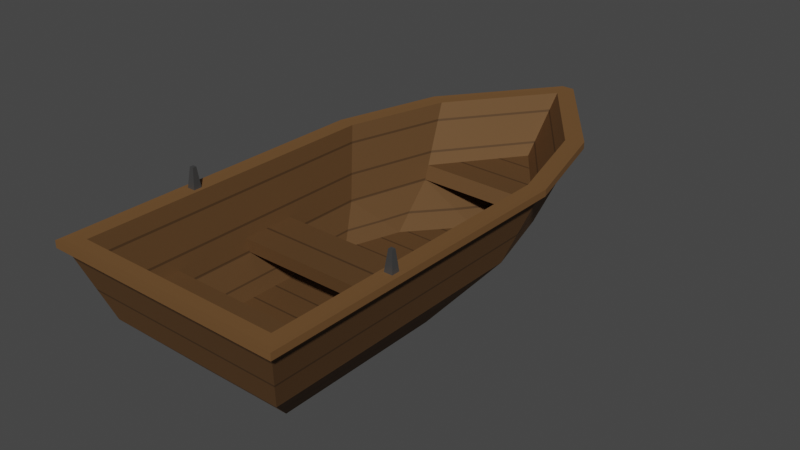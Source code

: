 # Source: booot_2.blend  (saved by Blender 2.80.75; exported with 4.5.12 LTS)
import bpy
from mathutils import Matrix  # noqa: F401  (used for matrix-valued properties, if any)

bpy.ops.wm.read_factory_settings(use_empty=True)
scene = bpy.context.scene
scene.name = 'Scene'

# ---- collections
col_collection = bpy.data.collections.new('Collection'); scene.collection.children.link(col_collection)

# ---- images (referenced by path relative to the original .blend; pixels are not part of the script)
import os
ASSET_DIR = os.environ.get("B2B_ASSET_DIR", "")  # directory of the original .blend (textures are referenced by path, not embedded)
HERE = os.path.dirname(os.path.abspath(__file__))  # packed textures are extracted next to this script under _unpacked/

def load_image(name, relpath, width, height, colorspace="sRGB"):
    """Load a texture the original file referenced (path relative to the .blend, or extracted next to this script)."""
    p = next((c for c in (os.path.join(HERE, relpath), os.path.join(ASSET_DIR, relpath)) if relpath and os.path.exists(c)), "")
    if p:
        img = bpy.data.images.load(p, check_existing=True)
        img.name = name
    else:  # same state as the original file: an image datablock whose file is absent (Cycles renders it pink)
        img = bpy.data.images.new(name, width, height)
        img.source = "FILE"
        img.filepath = "//" + (relpath or name)
    img.colorspace_settings.name = colorspace
    return img
img_seamlesswould_png = load_image('seamlesswould.png', 'seamlesswould.png', 1024, 1024, 'sRGB')

# ---- materials (node trees are filled in below, after node groups)
mat_boat = bpy.data.materials.new('boat')
mat_boat.use_transparent_shadow = False
mat_boat.diffuse_color = (0.4766, 0.3651, 0.2847, 1.0)
mat_boatmetal = bpy.data.materials.new('boatmetal')
mat_boatmetal.use_transparent_shadow = False
mat_boat_tex = bpy.data.materials.new('boat_tex')
mat_boat_tex.use_transparent_shadow = False
mat_boat_tex.diffuse_color = (0.4766, 0.3651, 0.2847, 1.0)

# ---- material node trees
mat_boat.use_nodes = True; mat_boat.node_tree.nodes.clear()
_N = mat_boat.node_tree.nodes; _L = mat_boat.node_tree.links
n0 = _N.new('ShaderNodeOutputMaterial'); n0.name = 'Material Output'; n0.location = (194, 291)
n1 = _N.new('ShaderNodeTexWave'); n1.name = 'Wave Texture'; n1.location = (-405, 333)
n1.bands_direction = 'DIAGONAL'
n1.rings_direction = 'SPHERICAL'
n1.inputs[1].default_value = -28.0
n1.inputs[6].default_value = 1.571
n2 = _N.new('ShaderNodeTexCoord'); n2.name = 'Texture Coordinate'; n2.location = (-905, 331)
n3 = _N.new('ShaderNodeMapping'); n3.name = 'Mapping'; n3.location = (-695, 348)
n3.inputs[2].default_value = (0.0, 0.0, 0.7854)
n4 = _N.new('ShaderNodeBsdfPrincipled'); n4.name = 'Principled BSDF'; n4.location = (-96, 291)
n4.distribution = 'GGX'
n4.subsurface_method = 'BURLEY'
n4.inputs[0].default_value = (0.2423, 0.1195, 0.04231, 1.0)
n4.inputs[1].default_value = 0.5
n4.inputs[2].default_value = 0.7149
n4.inputs[3].default_value = 1.45
n4.inputs[13].default_value = 0.4737
n4.inputs[27].default_value = (0.0, 0.0, 0.0, 1.0)
n4.inputs[28].default_value = 1.0
_L.new(n4.outputs[0], n0.inputs[0])
_L.new(n3.outputs[0], n1.inputs[0])
_L.new(n2.outputs[2], n3.inputs[0])
n0.is_active_output = True
mat_boatmetal.use_nodes = True; mat_boatmetal.node_tree.nodes.clear()
_N = mat_boatmetal.node_tree.nodes; _L = mat_boatmetal.node_tree.links
n0 = _N.new('ShaderNodeOutputMaterial'); n0.name = 'Material Output'; n0.location = (194, 291)
n1 = _N.new('ShaderNodeBsdfPrincipled'); n1.name = 'Principled BSDF'; n1.location = (-96, 291)
n1.distribution = 'GGX'
n1.subsurface_method = 'BURLEY'
n1.inputs[0].default_value = (0.1015, 0.1015, 0.1015, 1.0)
n1.inputs[1].default_value = 0.5614
n1.inputs[2].default_value = 0.3947
n1.inputs[3].default_value = 1.45
n1.inputs[13].default_value = 0.4737
n1.inputs[27].default_value = (0.0, 0.0, 0.0, 1.0)
n1.inputs[28].default_value = 1.0
_L.new(n1.outputs[0], n0.inputs[0])
n0.is_active_output = True
mat_boat_tex.use_nodes = True; mat_boat_tex.node_tree.nodes.clear()
_N = mat_boat_tex.node_tree.nodes; _L = mat_boat_tex.node_tree.links
n0 = _N.new('ShaderNodeOutputMaterial'); n0.name = 'Material Output'; n0.location = (555, 291)
n1 = _N.new('ShaderNodeBsdfPrincipled'); n1.name = 'Principled BSDF'; n1.location = (265, 291)
n1.distribution = 'GGX'
n1.subsurface_method = 'BURLEY'
n1.inputs[1].default_value = 0.5
n1.inputs[2].default_value = 0.7149
n1.inputs[3].default_value = 1.45
n1.inputs[13].default_value = 0.4737
n1.inputs[27].default_value = (0.0, 0.0, 0.0, 1.0)
n1.inputs[28].default_value = 1.0
n2 = _N.new('ShaderNodeTexWave'); n2.name = 'Wave Texture'; n2.location = (-405, 333)
n2.bands_direction = 'DIAGONAL'
n2.rings_direction = 'SPHERICAL'
n2.inputs[1].default_value = -6.18
n2.inputs[6].default_value = 1.571
n3 = _N.new('ShaderNodeTexCoord'); n3.name = 'Texture Coordinate'; n3.location = (-905, 331)
n4 = _N.new('ShaderNodeMapping'); n4.name = 'Mapping'; n4.location = (-695, 348)
n4.inputs[2].default_value = (0.0, 0.0, 0.7854)
n5 = _N.new('ShaderNodeBrightContrast'); n5.name = 'Bright/Contrast'; n5.location = (-175, 239)
n5.inputs[1].default_value = 49.25
n5.inputs[2].default_value = 100.0
n6 = _N.new('ShaderNodeMix'); n6.name = 'Mix'; n6.location = (30, 306)
n6.data_type = 'RGBA'
n6.inputs[6].default_value = (0.09252, 0.04759, 0.01835, 1.0)
n7 = _N.new('ShaderNodeTexCoord'); n7.name = 'Texture Coordinate.001'; n7.location = (-830, -70)
n8 = _N.new('ShaderNodeMapping'); n8.name = 'Mapping.001'; n8.location = (-620, -53)
n9 = _N.new('ShaderNodeTexVoronoi'); n9.name = 'Voronoi Texture'; n9.location = (-330, -90)
n9.inputs[2].default_value = 45.48
n10 = _N.new('ShaderNodeTexImage'); n10.name = 'Image Texture'; n10.location = (-378, -354)
n10.image = img_seamlesswould_png
n11 = _N.new('ShaderNodeMapping'); n11.name = 'Mapping.002'; n11.location = (-676, -427)
n11.inputs[2].default_value = (0.0, 0.0, 1.571)
n11.inputs[3].default_value = (3.23, 1.453, 7.845)
n12 = _N.new('ShaderNodeTexCoord'); n12.name = 'Texture Coordinate.002'; n12.location = (-889, -535)
n13 = _N.new('ShaderNodeMix'); n13.name = 'Mix.001'; n13.location = (44, 31)
n13.data_type = 'RGBA'
n13.inputs[0].default_value = 1.0
n13.inputs[6].default_value = (0.1535, 0.07708, 0.0283, 1.0)
n14 = _N.new('ShaderNodeMix'); n14.name = 'Mix.002'; n14.location = (14, -374)
n14.data_type = 'RGBA'
n14.inputs[6].default_value = (0.2423, 0.1195, 0.04231, 1.0)
n14.inputs[7].default_value = (0.1535, 0.07708, 0.0283, 1.0)
n15 = _N.new('ShaderNodeBrightContrast'); n15.name = 'Bright/Contrast.001'; n15.location = (-157, -46)
n15.inputs[1].default_value = 38.61
n15.inputs[2].default_value = 79.17
n16 = _N.new('ShaderNodeMath'); n16.name = 'Math'; n16.location = (0, 0)
n16.operation = 'MULTIPLY'
_L.new(n1.outputs[0], n0.inputs[0])
_L.new(n4.outputs[0], n2.inputs[0])
_L.new(n3.outputs[2], n4.inputs[0])
_L.new(n2.outputs[0], n5.inputs[0])
_L.new(n5.outputs[0], n6.inputs[0])
_L.new(n8.outputs[0], n9.inputs[0])
_L.new(n7.outputs[2], n8.inputs[0])
_L.new(n10.outputs[1], n14.inputs[0])
_L.new(n11.outputs[0], n10.inputs[0])
_L.new(n12.outputs[2], n11.inputs[0])
_L.new(n6.outputs[2], n1.inputs[0])
_L.new(n13.outputs[2], n6.inputs[7])
_L.new(n14.outputs[2], n13.inputs[7])
_L.new(n16.outputs[0], n15.inputs[0])
_L.new(n9.outputs[0], n16.inputs[0])
_L.new(n9.outputs[0], n16.inputs[1])
n0.is_active_output = True

# ---- world
world_world = bpy.data.worlds.new('World'); scene.world = world_world
world_world.use_nodes = True; world_world.node_tree.nodes.clear()
_N = world_world.node_tree.nodes; _L = world_world.node_tree.links
n0 = _N.new('ShaderNodeOutputWorld'); n0.name = 'World Output'; n0.location = (300, 300)
n1 = _N.new('ShaderNodeBackground'); n1.name = 'Background'; n1.location = (10, 300)
n1.inputs[0].default_value = (0.05088, 0.05088, 0.05088, 1.0)
_L.new(n1.outputs[0], n0.inputs[0])
n0.is_active_output = True
world_world.color = (0.05088, 0.05088, 0.05088)
world_world.use_sun_shadow = False
world_world.sun_shadow_jitter_overblur = 0.0

# ---- meshes
me_plane_003 = bpy.data.meshes.new('Plane.003')
me_plane_003.from_pydata([(0.1185, -0.1641, 0.04162), (0.4301, -0.008882, 0.04162), (0.1185, 0.1642, 0.04162), (-0.3455, -0.1641, 0.04162), (-0.3455, 0.1642, 0.04162), (0.4301, 0.008975, 0.04162), (0.2743, -0.1219, 0.04162), (0.2743, 0.122, 0.04162), (0.09168, 0.1303, -0.05632), (0.09168, -0.1302, -0.05632), (0.2153, -0.09672, -0.05632), (0.3389, -0.007037, -0.05632), (-0.3107, 0.1303, -0.05632), (-0.3107, -0.1302, -0.05632), (0.3389, 0.00713, -0.05632), (0.2153, 0.09682, -0.05632), (0.01589, 0.06963, -0.135), (0.01589, -0.06954, -0.135), (0.08194, -0.05166, -0.135), (0.148, -0.003738, -0.135), (-0.24, 0.06963, -0.135), (-0.24, -0.06954, -0.135), (0.148, 0.003831, -0.135), (0.08194, 0.05175, -0.135), (0.1824, 0.003831, -0.1338), (0.3434, 0.00713, -0.06413), (0.3434, -0.007037, -0.06413), (0.1824, -0.003738, -0.1338), (0.1185, 0.1642, 0.05102), (0.1185, -0.1641, 0.05102), (0.2667, -0.1062, 0.05102), (0.4129, 4.657e-05, 0.05102), (-0.3283, 0.147, 0.05102), (-0.3283, -0.1469, 0.05102), (0.2667, 0.1063, 0.05102), (0.1192, 0.1717, 0.05124), (0.1192, 0.1717, 0.0414), (0.2781, -0.1295, 0.04133), (0.4429, -0.00927, 0.04141), (-0.3531, 0.1713, 0.04141), (-0.3531, -0.1712, 0.04141), (0.4429, 0.009363, 0.04141), (0.1192, -0.1716, 0.0414), (0.2781, 0.1296, 0.04133), (0.2781, 0.1296, 0.05132), (0.2781, -0.1295, 0.05132), (0.4429, -0.00927, 0.05123), (-0.3531, 0.1713, 0.05123), (-0.3531, -0.1712, 0.05123), (0.4429, 0.009363, 0.05123), (0.1192, -0.1716, 0.05124), (0.2743, -0.1219, 0.05102), (0.4301, -0.008882, 0.05102), (-0.3455, 0.1642, 0.05102), (-0.3455, -0.1641, 0.05102), (0.4301, 0.008975, 0.05102), (0.1162, -0.1469, 0.05102), (0.2743, 0.122, 0.05102), (0.1162, 0.147, 0.05102), (0.08387, 0.121, -0.0468), (0.08387, -0.1209, -0.0468), (0.2077, -0.08734, -0.0468), (0.2077, 0.08743, -0.0468), (0.328, 4.657e-05, -0.0468), (-0.2937, 0.121, -0.0468), (-0.2937, -0.1209, -0.0468), (0.04249, 0.09528, -0.0951), (0.04249, -0.09518, -0.0951), (0.127, -0.06878, -0.0951), (0.127, 0.06887, -0.0951), (0.2091, 4.657e-05, -0.0951), (-0.2354, 0.09528, -0.0951), (-0.2354, -0.09518, -0.0951), (0.08986, 0.1258, -0.02864), (0.2187, 0.09092, -0.02864), (-0.3001, 0.1258, -0.02864), (-0.3001, -0.1257, -0.02864), (0.3438, 4.657e-05, -0.02864), (0.08986, -0.1257, -0.02864), (0.2187, -0.09083, -0.02864), (-0.03442, 0.121, -0.0468), (-0.1106, 0.121, -0.0468), (-0.218, 0.121, -0.0468), (-0.03209, 0.1258, -0.02864), (-0.1108, 0.1258, -0.02864), (-0.2213, 0.1258, -0.02864), (-0.218, -0.1209, -0.0468), (-0.1106, -0.1209, -0.0468), (-0.03442, -0.1209, -0.0468), (-0.2213, -0.1257, -0.02864), (-0.1108, -0.1257, -0.02864), (-0.03209, -0.1257, -0.02864), (-0.1667, 0.1523, 0.04955), (-0.1634, 0.1556, 0.07936), (-0.1667, 0.1644, 0.04955), (-0.1634, 0.1611, 0.07936), (-0.1546, 0.1523, 0.04955), (-0.1579, 0.1556, 0.07936), (-0.1546, 0.1644, 0.04955), (-0.1579, 0.1611, 0.07936), (-0.1667, -0.1644, 0.04955), (-0.1634, -0.1611, 0.07936), (-0.1667, -0.1523, 0.04955), (-0.1634, -0.1556, 0.07936), (-0.1546, -0.1644, 0.04955), (-0.1579, -0.1611, 0.07936), (-0.1546, -0.1523, 0.04955), (-0.1579, -0.1556, 0.07936)], [], [(54, 48, 50, 29), (51, 45, 46, 52), (2, 36, 43, 7), (12, 20, 21, 13), (9, 17, 18, 10), (14, 22, 23, 15), (7, 15, 8, 2), (6, 10, 11, 1), (2, 8, 12, 4), (5, 14, 15, 7), (0, 9, 10, 6), (4, 12, 13, 3), (3, 13, 9, 0), (23, 22, 19, 18), (16, 23, 18, 17), (17, 21, 20, 16), (13, 21, 17, 9), (15, 23, 16, 8), (10, 18, 19, 11), (8, 16, 20, 12), (26, 27, 24, 25), (19, 27, 26, 11), (14, 25, 24, 22), (26, 38, 1, 11), (22, 24, 27, 19), (83, 80, 59, 73), (76, 75, 64, 65), (73, 59, 62, 74), (28, 35, 47, 53), (6, 37, 42, 0), (5, 41, 38, 1), (55, 49, 44, 57), (3, 40, 39, 4), (38, 46, 45, 37), (41, 49, 46, 38), (36, 35, 44, 43), (39, 47, 35, 36), (43, 44, 49, 41), (37, 45, 50, 42), (40, 48, 47, 39), (42, 50, 48, 40), (7, 43, 41, 5), (53, 47, 48, 54), (52, 46, 49, 55), (4, 39, 36, 2), (29, 50, 45, 51), (1, 38, 37, 6), (0, 42, 40, 3), (57, 44, 35, 28), (41, 25, 14, 5), (41, 38, 26, 25), (30, 51, 52, 31), (32, 53, 54, 33), (31, 52, 55), (56, 29, 51, 30), (34, 57, 28, 58), (31, 55, 57, 34), (58, 28, 53, 32), (33, 54, 29, 56), (61, 68, 67, 60), (64, 71, 66, 59, 80, 81, 82), (62, 69, 70, 63), (74, 77, 63, 62), (79, 61, 60, 78), (77, 79, 61, 63), (89, 76, 65, 86), (69, 68, 70), (66, 67, 68, 69), (67, 66, 71, 72), (63, 70, 68, 61), (60, 67, 72, 65, 86, 87, 88), (59, 66, 69, 62), (65, 72, 71, 64), (56, 78, 91, 90, 89, 76, 33), (31, 77, 79, 30), (30, 79, 78, 56), (34, 74, 77, 31), (58, 73, 74, 34), (33, 76, 75, 32), (32, 75, 85, 84, 83, 73, 58), (75, 85, 82, 64), (85, 82, 81, 84), (84, 83, 80, 81), (78, 60, 88, 91), (91, 88, 87, 90), (90, 87, 86, 89), (82, 64, 65, 86), (89, 86, 82, 85), (75, 76, 89, 85), (81, 87, 90, 84), (80, 88, 87, 81), (83, 91, 88, 80), (91, 83, 84, 90), (63, 62, 61), (77, 74, 79), (79, 74, 62, 61), (92, 93, 95, 94), (94, 95, 99, 98), (98, 99, 97, 96), (96, 97, 93, 92), (94, 98, 96, 92), (99, 95, 93, 97), (100, 101, 103, 102), (102, 103, 107, 106), (106, 107, 105, 104), (104, 105, 101, 100), (102, 106, 104, 100), (107, 103, 101, 105)])
me_plane_003.polygons.foreach_set('material_index', [0, 0, 0, 2, 2, 2, 2, 2, 2, 2, 2, 2, 2, 0, 0, 0, 2, 2, 2, 2, 0, 0, 0, 0, 0, 2, 0, 2, 0, 0, 0, 0, 0, 0, 0, 0, 0, 0, 0, 0, 0, 0, 0, 0, 0, 0, 0, 0, 0, 0, 0, 0, 0, 0, 0, 0, 0, 0, 0, 2, 2, 2, 0, 2, 0, 0, 2, 2, 2, 2, 2, 2, 2, 2, 2, 2, 2, 2, 2, 2, 0, 2, 0, 2, 0, 2, 2, 2, 2, 2, 2, 2, 2, 2, 2, 2, 1, 1, 1, 1, 1, 1, 1, 1, 1, 1, 1, 1])
_uv = me_plane_003.uv_layers.new(name='UVMap')
_uv.uv.foreach_set('vector', [0.7855, 0.09544, 0.7951, 0.08853, 0.3563, 0.01097, 0.3568, 0.01917, 0.1879, 0.07792, 0.1823, 0.06958, 0.01352, 0.24, 0.02697, 0.2398, 0.3112, 0.5164, 0.3103, 0.5088, 0.1426, 0.5743, 0.1482, 0.5817, 0.3797, 0.3282, 0.2216, 0.4082, 0.2216, 0.5918, 0.3797, 0.6718, 0.2371, 0.3032, 0.07744, 0.4203, 0.07714, 0.3113, 0.2392, 0.1013, 0.6704, 0.5052, 0.509, 0.9328, 0.509, 1.081, 0.6704, 0.7821, 0.4012, 0.2959, 0.2392, 0.397, 0.2371, 0.5989, 0.4019, 0.5537, 0.8325, 0.3821, 0.6698, 0.4864, 0.671, 0.2657, 0.8325, 0.1016, 0.4019, 0.5537, 0.2371, 0.5989, 0.2361, 1.24, 0.4019, 1.296, 0.8325, 0.3973, 0.671, 0.5615, 0.671, 0.784, 0.8325, 0.6779, 0.4019, 0.2579, 0.2371, 0.3032, 0.2392, 0.1013, 0.4012, 0.0001168, 0.5459, 0.2834, 0.3797, 0.3282, 0.3797, 0.6718, 0.5459, 0.7166, 0.4019, 0.9999, 0.2361, 0.9443, 0.2371, 0.3032, 0.4019, 0.2579, 0.3617, 0.7113, 0.3026, 0.7461, 0.3045, 0.757, 0.3626, 0.8017, 0.4161, 0.6997, 0.3617, 0.7113, 0.3626, 0.8017, 0.4156, 0.8136, 0.4156, 0.8136, 0.5927, 0.8029, 0.6033, 0.7143, 0.4161, 0.6997, 0.2361, 0.9443, 0.07696, 0.8306, 0.07744, 0.4203, 0.2371, 0.3032, 0.2392, 0.397, 0.07714, 0.607, 0.07744, 0.716, 0.2371, 0.5989, 0.6697, 0.4864, 0.509, 0.785, 0.509, 0.6371, 0.6704, 0.2094, 0.2371, 0.5989, 0.07744, 0.716, 0.07696, 1.126, 0.2361, 1.24, 0.1421, 0.7627, 0.2655, 0.7551, 0.2655, 0.7504, 0.1418, 0.75, 0.3045, 0.757, 0.2655, 0.7551, 0.1421, 0.7627, 0.1417, 0.7704, 0.1411, 0.7422, 0.1418, 0.75, 0.2655, 0.7504, 0.3026, 0.7461, 0.1421, 0.7627, 0.004829, 0.7673, 0.01405, 0.7767, 0.1417, 0.7704, 0.3026, 0.7461, 0.2655, 0.7504, 0.2655, 0.7551, 0.3045, 0.757, 0.4095, 0.4964, 0.3766, 0.5006, 0.3766, 0.2863, 0.4095, 0.2755, 0.8958, 0.3806, 0.8958, 0.1611, 0.9126, 0.1654, 0.9126, 0.3764, 0.4095, 0.2755, 0.3766, 0.2863, 0.3766, 0.06195, 0.4095, 0.04212, 0.3543, 0.4878, 0.3536, 0.4961, 0.7926, 0.4285, 0.7848, 0.422, 0.1496, 0.9275, 0.1442, 0.9348, 0.3092, 0.9994, 0.3101, 0.9918, 0.839, 0.4547, 0.8502, 0.455, 0.8502, 0.4388, 0.839, 0.4391, 0.0265, 0.2591, 0.01217, 0.2583, 0.1783, 0.4347, 0.1842, 0.4264, 0.7718, 0.9497, 0.7799, 0.9568, 0.7799, 0.5574, 0.771, 0.5647, 0.0004943, 0.2358, 0.01352, 0.24, 0.1823, 0.06958, 0.1751, 0.05882, 0.0002094, 0.2627, 0.01217, 0.2583, 0.01352, 0.24, 0.0004943, 0.2358, 0.3527, 0.5083, 0.3536, 0.4961, 0.1783, 0.4347, 0.1716, 0.4451, 0.805, 0.4368, 0.7926, 0.4285, 0.3536, 0.4961, 0.3527, 0.5083, 0.1716, 0.4451, 0.1783, 0.4347, 0.01217, 0.2583, 0.0002094, 0.2627, 0.1751, 0.05882, 0.1823, 0.06958, 0.3563, 0.01097, 0.3551, 0.0002094, 0.805, 0.08028, 0.7951, 0.08853, 0.7926, 0.4285, 0.805, 0.4368, 0.3551, 0.0002094, 0.3563, 0.01097, 0.7951, 0.08853, 0.805, 0.08028, 0.1482, 0.5817, 0.1426, 0.5743, 0.0002094, 0.7409, 0.01367, 0.7381, 0.7848, 0.422, 0.7926, 0.4285, 0.7951, 0.08853, 0.7855, 0.09544, 0.02697, 0.2398, 0.01352, 0.24, 0.01217, 0.2583, 0.0265, 0.2591, 0.771, 0.5647, 0.7799, 0.5574, 0.3103, 0.5088, 0.3112, 0.5164, 0.3568, 0.01917, 0.3563, 0.01097, 0.1823, 0.06958, 0.1879, 0.07792, 0.01405, 0.7767, 0.0007773, 0.7743, 0.1442, 0.9348, 0.1496, 0.9275, 0.3101, 0.9918, 0.3092, 0.9994, 0.7799, 0.9568, 0.7718, 0.9497, 0.1842, 0.4264, 0.1783, 0.4347, 0.3536, 0.4961, 0.3543, 0.4878, 0.004651, 0.7477, 0.1418, 0.75, 0.1411, 0.7422, 0.01367, 0.7381, 0.004651, 0.7477, 0.004829, 0.7673, 0.1421, 0.7627, 0.1418, 0.75, 0.1981, 0.09415, 0.1879, 0.07792, 0.02697, 0.2398, 0.04747, 0.2498, 0.7694, 0.4084, 0.7848, 0.422, 0.7855, 0.09544, 0.7685, 0.1092, 0.04747, 0.2498, 0.02697, 0.2398, 0.0265, 0.2591, 0.3589, 0.0355, 0.3568, 0.01917, 0.1879, 0.07792, 0.1981, 0.09415, 0.1948, 0.4102, 0.1842, 0.4264, 0.3543, 0.4878, 0.3566, 0.4715, 0.04747, 0.2498, 0.0265, 0.2591, 0.1842, 0.4264, 0.1948, 0.4102, 0.3566, 0.4715, 0.3543, 0.4878, 0.7848, 0.422, 0.7694, 0.4084, 0.7685, 0.1092, 0.7855, 0.09544, 0.3568, 0.01917, 0.3589, 0.0355, 0.2336, 0.8446, 0.1199, 1.019, 0.1199, 1.229, 0.2336, 1.136, 0.2336, 1.128, 0.1199, 1.023, 0.1199, 0.3328, 0.2336, 0.2395, 0.2336, 0.5179, 0.2336, 0.6971, 0.2336, 0.9499, 0.2336, -0.05196, 0.1199, 0.1229, 0.1199, -0.08088, 0.2336, -0.3349, 0.8769, 0.229, 0.8054, 0.1146, 0.8264, 0.1146, 0.8952, 0.2246, 0.4095, 0.9386, 0.3766, 0.9585, 0.3766, 1.183, 0.4095, 1.172, 0.8054, 0.1146, 0.8769, 0.0002094, 0.8952, 0.004608, 0.8264, 0.1146, 0.9333, 0.4384, 0.8958, 0.3806, 0.9126, 0.3764, 0.9486, 0.4319, 0.6478, 0.7012, 0.6478, 0.4415, 0.8027, 0.5714, 0.4883, 0.751, 0.4883, 0.3917, 0.6478, 0.4415, 0.6478, 0.7012, 0.4883, 0.3917, 0.4883, 0.751, -0.03588, 0.751, -0.03588, 0.3917, 0.2336, 0.5616, 0.1199, 0.8156, 0.1199, 1.019, 0.2336, 0.8446, 0.2336, 1.136, 0.1199, 1.229, 0.1199, 1.919, 0.2336, 2.025, 0.2336, 1.846, 0.2336, 1.594, 0.2336, 1.414, 0.2336, 0.2395, 0.1199, 0.3328, 0.1199, 0.1229, 0.2336, -0.05196, 0.2337, 0.3746, 0.1201, 0.4227, 0.1201, 0.8953, 0.2337, 0.9434, 0.7769, 1.293, 0.6348, 1.34, 0.6348, 1.558, 0.6348, 1.698, 0.6348, 1.895, 0.6348, 2.036, 0.7769, 2.086, 0.7769, 1.293, 0.6343, 1.417, 0.6343, 1.641, 0.7769, 1.555, 0.7769, 1.025, 0.6348, 1.11, 0.6348, 1.34, 0.7769, 1.293, 0.7769, 0.6586, 0.6343, 0.7446, 0.6343, 0.5207, 0.7769, 0.3969, 0.7769, 0.3969, 0.6348, 0.4438, 0.6348, 0.214, 0.7769, 0.1283, 0.7769, 0.6944, 0.6345, 0.7302, 0.6345, 1.154, 0.7769, 1.19, 0.7769, 1.19, 0.6348, 1.14, 0.6348, 0.9989, 0.6348, 0.8017, 0.6348, 0.6613, 0.6348, 0.4438, 0.7769, 0.3969, 0.8958, 0.1611, 0.9333, 0.1034, 0.9486, 0.1099, 0.9126, 0.1654, 0.4095, 0.8391, 0.3766, 0.8331, 0.3766, 0.6385, 0.4095, 0.6389, 0.8218, 0.4388, 0.8218, 0.5074, 0.8054, 0.5054, 0.8054, 0.4389, 0.4095, 1.172, 0.3766, 1.183, 0.3766, 1.397, 0.4095, 1.393, 0.8222, 0.5074, 0.8386, 0.5054, 0.8386, 0.4389, 0.8222, 0.4388, 0.4095, 1.535, 0.3766, 1.535, 0.3766, 1.73, 0.4095, 1.736, 0.9407, 0.1378, 0.8216, 0.1378, 0.8216, -0.2422, 0.9407, -0.2422, 0.8531, -0.2422, 0.8252, -0.2349, 0.8252, 0.1305, 0.8531, 0.1378, 0.9426, 0.1378, 0.9426, -0.2422, 0.8235, -0.2422, 0.8235, 0.1378, 0.6115, 0.358, 0.6115, 0.7834, 0.6435, 0.7919, 0.6435, 0.3495, 0.6531, 0.6855, 0.6531, 0.3124, 0.5364, 0.3124, 0.5364, 0.6855, 0.6435, 0.3495, 0.6435, 0.7919, 0.6115, 0.7834, 0.6115, 0.358, 0.6545, 0.3124, 0.6545, 0.6855, 0.5378, 0.6855, 0.5378, 0.3124, 0.3111, 0.4953, 0.5064, 0.6372, 0.5063, 0.3534, 0.322, 0.494, 0.5103, 0.6308, 0.5103, 0.3571, 0.5384, 0.4703, 0.5384, 0.7582, 0.572, 0.7526, 0.572, 0.4758, 0.375, 0.0, 0.625, 0.0, 0.625, 0.25, 0.375, 0.25, 0.375, 0.25, 0.625, 0.25, 0.625, 0.5, 0.375, 0.5, 0.375, 0.5, 0.625, 0.5, 0.625, 0.75, 0.375, 0.75, 0.375, 0.75, 0.625, 0.75, 0.625, 1.0, 0.375, 1.0, 0.125, 0.5, 0.375, 0.5, 0.375, 0.75, 0.125, 0.75, 0.625, 0.5, 0.875, 0.5, 0.875, 0.75, 0.625, 0.75, 0.375, 0.0, 0.625, 0.0, 0.625, 0.25, 0.375, 0.25, 0.375, 0.25, 0.625, 0.25, 0.625, 0.5, 0.375, 0.5, 0.375, 0.5, 0.625, 0.5, 0.625, 0.75, 0.375, 0.75, 0.375, 0.75, 0.625, 0.75, 0.625, 1.0, 0.375, 1.0, 0.125, 0.5, 0.375, 0.5, 0.375, 0.75, 0.125, 0.75, 0.625, 0.5, 0.875, 0.5, 0.875, 0.75, 0.625, 0.75])
me_plane_003.materials.append(mat_boat)
me_plane_003.materials.append(mat_boatmetal)
me_plane_003.materials.append(mat_boat_tex)
me_plane_003.use_remesh_preserve_volume = False
me_plane_003.use_remesh_preserve_attributes = False
me_plane_003.use_mirror_vertex_groups = False
me_plane_003.update()

# ---- objects
ob_boat = bpy.data.objects.new('boat', me_plane_003)

# ---- transforms, parenting, visibility, modifiers, constraints
ob_boat.location = (0.0, 0.0, 0.1104)
ob_boat.rotation_euler = (0.01281, 0.001125, 1.571)
ob_boat.lineart.crease_threshold = 0.0
_c = ob_boat.constraints.new('FOLLOW_PATH'); _c.name = 'Follow Path'
_c.use_curve_follow = True
_c.use_fixed_location = True

# ---- collection membership
col_collection.objects.link(ob_boat)

# ---- scene / render settings (as saved in the file)
scene.frame_start = 0; scene.frame_end = 250; scene.frame_set(87)
scene.render.engine = 'BLENDER_EEVEE_NEXT'
scene.cycles.use_denoising = False
scene.cycles.samples = 128
scene.cycles.sampling_pattern = 'TABULATED_SOBOL'
scene.cycles.use_adaptive_sampling = False
scene.cycles.use_light_tree = False
scene.view_settings.view_transform = 'Filmic'
bpy.context.view_layer.update()

# ---- added for rendering (the .blend has no active camera and no usable light): camera, sun
cam_auto = bpy.data.cameras.new('AutoCamera')
cam_auto.lens = 50.0
cam_auto.sensor_width = 36.0
cam_auto.clip_end = 1000.0
ob_auto_camera = bpy.data.objects.new('AutoCamera', cam_auto)
scene.collection.objects.link(ob_auto_camera)
ob_auto_camera.location = (0.828167, -0.949449, 0.745378)
ob_auto_camera.rotation_euler = (1.09748, -7.21219e-08, 0.694738)
scene.camera = ob_auto_camera
light_auto_sun = bpy.data.lights.new('AutoSun', 'SUN')
light_auto_sun.energy = 3.0
light_auto_sun.angle = 0.0523599
ob_auto_sun = bpy.data.objects.new('AutoSun', light_auto_sun)
scene.collection.objects.link(ob_auto_sun)
ob_auto_sun.rotation_euler = (0.872665, 0.174533, 0.523599)
bpy.context.view_layer.update()
